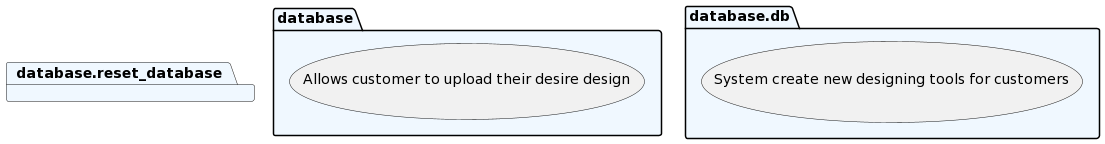

The diagram above was rendered by PlantUML. Its source (embedded in the PNG):
@startuml
set namespaceSeparator none
package "database" as database #aliceblue {
    usecase "Allows customer to upload their desire design" as upload_design
}
package "database.db" as database.db #aliceblue {
    usecase "Allows customer to access available online design" as virtual_design
}
package "database.reset_database" as database.reset_database #aliceblue {
    usecase "System create new designing tools for customers" as virtual_design
}
@enduml